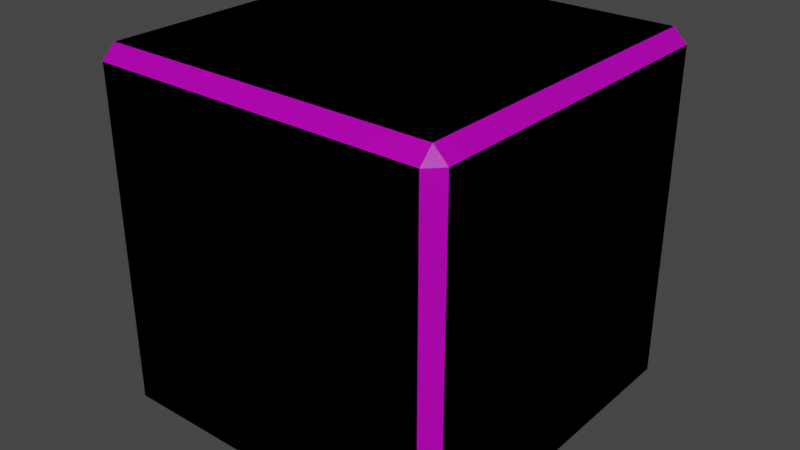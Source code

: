 # Source: cubie.blend  (saved by Blender 3.4.6; exported with 4.5.12 LTS)
import bpy
from mathutils import Matrix  # noqa: F401  (used for matrix-valued properties, if any)

bpy.ops.wm.read_factory_settings(use_empty=True)
scene = bpy.context.scene
scene.name = 'Scene'

# ---- collections
col_collection = bpy.data.collections.new('Collection'); scene.collection.children.link(col_collection)

# ---- images (referenced by path relative to the original .blend; pixels are not part of the script)
import os
ASSET_DIR = os.environ.get("B2B_ASSET_DIR", "")  # directory of the original .blend (textures are referenced by path, not embedded)
HERE = os.path.dirname(os.path.abspath(__file__))  # packed textures are extracted next to this script under _unpacked/

def load_image(name, relpath, width, height, colorspace="sRGB"):
    """Load a texture the original file referenced (path relative to the .blend, or extracted next to this script)."""
    p = next((c for c in (os.path.join(HERE, relpath), os.path.join(ASSET_DIR, relpath)) if relpath and os.path.exists(c)), "")
    if p:
        img = bpy.data.images.load(p, check_existing=True)
        img.name = name
    else:  # same state as the original file: an image datablock whose file is absent (Cycles renders it pink)
        img = bpy.data.images.new(name, width, height)
        img.source = "FILE"
        img.filepath = "//" + (relpath or name)
    img.colorspace_settings.name = colorspace
    return img
img_cubie_png_001 = load_image('cubie.png.001', 'cubie.png', 1024, 1024, 'sRGB')

# ---- materials (node trees are filled in below, after node groups)
mat_material = bpy.data.materials.new('Material')
mat_material.alpha_threshold = 0.0
mat_material.use_transparent_shadow = False
mat_material.preview_render_type = 'FLAT'
mat_material.line_color = (0.0, 0.0, 0.0, 1.0)

# ---- material node trees
mat_material.use_nodes = True; mat_material.node_tree.nodes.clear()
_N = mat_material.node_tree.nodes; _L = mat_material.node_tree.links
n0 = _N.new('ShaderNodeOutputMaterial'); n0.name = 'Material Output'; n0.location = (300, 300)
n1 = _N.new('ShaderNodeBsdfPrincipled'); n1.name = 'Principled BSDF'; n1.location = (10, 300)
n1.distribution = 'GGX'
n1.subsurface_method = 'BURLEY'
n1.inputs[2].default_value = 0.4
n1.inputs[3].default_value = 1.45
n1.inputs[27].default_value = (0.0, 0.0, 0.0, 1.0)
n1.inputs[28].default_value = 1.0
n2 = _N.new('ShaderNodeTexImage'); n2.name = 'Image Texture'; n2.location = (-280, 280)
n2.image = img_cubie_png_001
n2.interpolation = 'Closest'
_L.new(n1.outputs[0], n0.inputs[0])
_L.new(n2.outputs[0], n1.inputs[0])
n0.is_active_output = True

# ---- world
world_world = bpy.data.worlds.new('World'); scene.world = world_world
world_world.use_nodes = True; world_world.node_tree.nodes.clear()
_N = world_world.node_tree.nodes; _L = world_world.node_tree.links
n0 = _N.new('ShaderNodeOutputWorld'); n0.name = 'World Output'; n0.location = (300, 300)
n1 = _N.new('ShaderNodeBackground'); n1.name = 'Background'; n1.location = (10, 300)
n1.inputs[0].default_value = (0.05088, 0.05088, 0.05088, 1.0)
_L.new(n1.outputs[0], n0.inputs[0])
n0.is_active_output = True
world_world.color = (0.05088, 0.05088, 0.05088)
world_world.use_sun_shadow = False
world_world.sun_shadow_jitter_overblur = 0.0

# ---- meshes
me_cube = bpy.data.meshes.new('Cube')
me_cube.from_pydata([(0.4272, 0.5, 0.4272), (0.5, 0.4272, 0.4272), (0.4272, 0.5, -0.4272), (0.4272, -0.5, 0.4272), (0.4272, -0.4272, -0.5), (-0.4272, 0.5, 0.4272), (-0.4272, -0.5, -0.4272), (-0.462, 0.462, -0.5), (-0.462, -0.462, -0.5), (-0.5, -0.462, -0.462), (-0.5, 0.462, -0.462), (0.462, 0.462, -0.5), (-0.462, 0.5, -0.462), (0.462, 0.5, -0.462), (0.5, 0.462, 0.462), (0.5, 0.462, -0.462), (0.462, 0.5, 0.462), (-0.462, -0.5, -0.462), (-0.462, -0.5, 0.462), (-0.5, -0.462, 0.462), (0.462, -0.5, 0.462), (0.462, -0.5, -0.462), (0.5, -0.462, -0.462), (0.5, -0.462, 0.462), (-0.462, 0.5, 0.462), (-0.5, 0.462, 0.462), (0.462, -0.462, 0.5), (-0.462, -0.462, 0.5), (0.462, 0.462, 0.5), (0.462, -0.462, -0.5), (-0.462, 0.462, 0.5), (-0.4272, 0.4272, -0.5), (-0.4272, -0.4272, -0.5), (-0.5, -0.4272, -0.4272), (-0.5, 0.4272, -0.4272), (-0.4272, 0.5, -0.4272), (0.5, 0.4272, -0.4272), (-0.4272, -0.5, 0.4272), (-0.5, -0.4272, 0.4272), (0.4272, -0.5, -0.4272), (0.5, -0.4272, -0.4272), (0.5, -0.4272, 0.4272), (-0.5, 0.4272, 0.4272), (-0.4272, -0.4272, 0.5), (0.4272, 0.4272, 0.5), (-0.4272, 0.4272, 0.5), (0.4272, 0.4272, -0.5), (0.4272, -0.4272, 0.5), (-0.4272, 0.4272, -0.4883), (-0.4272, -0.4272, -0.4883), (-0.4883, -0.4272, -0.4272), (-0.4883, 0.4272, -0.4272), (0.4272, 0.4272, -0.4883), (-0.4272, 0.4883, -0.4272), (0.4272, 0.4883, -0.4272), (0.4883, 0.4272, 0.4272), (0.4883, 0.4272, -0.4272), (0.4272, 0.4883, 0.4272), (-0.4272, -0.4883, -0.4272), (-0.4272, -0.4883, 0.4272), (-0.4883, -0.4272, 0.4272), (0.4272, -0.4883, 0.4272), (0.4272, -0.4883, -0.4272), (0.4883, -0.4272, -0.4272), (0.4883, -0.4272, 0.4272), (-0.4272, 0.4883, 0.4272), (-0.4883, 0.4272, 0.4272), (0.4272, -0.4272, 0.4883), (-0.4272, -0.4272, 0.4883), (0.4272, 0.4272, 0.4883), (0.4272, -0.4272, -0.4883), (-0.4272, 0.4272, 0.4883)], [], [(16, 28, 14), (11, 13, 15), (23, 26, 20), (22, 21, 29), (24, 25, 30), (10, 12, 7), (19, 18, 27), (8, 17, 9), (7, 8, 9, 10), (11, 7, 12, 13), (14, 15, 13, 16), (17, 18, 19, 9), (20, 21, 22, 23), (24, 12, 10, 25), (26, 27, 18, 20), (28, 26, 23, 14), (8, 29, 21, 17), (27, 30, 25, 19), (30, 28, 16, 24), (29, 11, 15, 22), (31, 32, 8, 7), (33, 34, 10, 9), (46, 31, 7, 11), (35, 2, 13, 12), (1, 36, 15, 14), (2, 0, 16, 13), (6, 37, 18, 17), (38, 33, 9, 19), (3, 39, 21, 20), (40, 41, 23, 22), (5, 35, 12, 24), (34, 42, 25, 10), (47, 43, 27, 26), (37, 3, 20, 18), (44, 47, 26, 28), (41, 1, 14, 23), (32, 4, 29, 8), (39, 6, 17, 21), (43, 45, 30, 27), (42, 38, 19, 25), (45, 44, 28, 30), (0, 5, 24, 16), (4, 46, 11, 29), (36, 40, 22, 15), (4, 32, 49, 70), (34, 33, 50, 51), (40, 36, 56, 63), (39, 3, 61, 62), (1, 41, 64, 55), (32, 31, 48, 49), (48, 52, 70, 49), (50, 60, 66, 51), (62, 61, 59, 58), (69, 71, 68, 67), (56, 55, 64, 63), (53, 65, 57, 54), (41, 40, 63, 64), (31, 46, 52, 48), (6, 39, 62, 58), (35, 5, 65, 53), (2, 35, 53, 54), (45, 43, 68, 71), (42, 34, 51, 66), (36, 1, 55, 56), (38, 42, 66, 60), (43, 47, 67, 68), (0, 2, 54, 57), (44, 45, 71, 69), (3, 37, 59, 61), (37, 6, 58, 59), (5, 0, 57, 65), (47, 44, 69, 67), (33, 38, 60, 50), (46, 4, 70, 52)])
_uv = me_cube.uv_layers.new(name='UVMap')
_uv.uv.foreach_set('vector', [0.125, 0.875, 0.125, 0.875, 0.125, 0.875, 0.125, 0.875, 0.125, 0.875, 0.125, 0.875, 0.125, 0.875, 0.125, 0.875, 0.125, 0.875, 0.125, 0.875, 0.125, 0.875, 0.125, 0.875, 0.125, 0.875, 0.125, 0.875, 0.125, 0.875, 0.125, 0.875, 0.125, 0.875, 0.125, 0.875, 0.125, 0.875, 0.125, 0.875, 0.125, 0.875, 0.125, 0.875, 0.125, 0.875, 0.125, 0.875, 0.125, 0.875, 0.125, 0.875, 0.125, 0.875, 0.125, 0.875, 0.125, 0.875, 0.125, 0.875, 0.125, 0.875, 0.125, 0.875, 0.125, 0.875, 0.125, 0.875, 0.125, 0.875, 0.125, 0.875, 0.125, 0.875, 0.125, 0.875, 0.125, 0.875, 0.125, 0.875, 0.125, 0.875, 0.125, 0.875, 0.125, 0.875, 0.125, 0.875, 0.125, 0.875, 0.125, 0.875, 0.125, 0.875, 0.125, 0.875, 0.125, 0.875, 0.125, 0.875, 0.125, 0.875, 0.125, 0.875, 0.125, 0.875, 0.125, 0.875, 0.125, 0.875, 0.125, 0.875, 0.125, 0.875, 0.125, 0.875, 0.125, 0.875, 0.125, 0.875, 0.125, 0.875, 0.125, 0.875, 0.125, 0.875, 0.125, 0.875, 0.125, 0.875, 0.125, 0.875, 0.125, 0.875, 0.125, 0.875, 0.125, 0.875, 0.125, 0.875, 0.125, 0.875, 0.125, 0.875, 0.125, 0.875, 0.125, 0.875, 0.125, 0.875, 0.125, 0.875, 0.125, 0.875, 0.125, 0.875, 0.125, 0.875, 0.125, 0.875, 0.125, 0.875, 0.125, 0.875, 0.125, 0.875, 0.125, 0.875, 0.125, 0.875, 0.125, 0.875, 0.125, 0.875, 0.125, 0.875, 0.125, 0.875, 0.125, 0.875, 0.125, 0.875, 0.125, 0.875, 0.125, 0.875, 0.125, 0.875, 0.125, 0.875, 0.125, 0.875, 0.125, 0.875, 0.125, 0.875, 0.125, 0.875, 0.125, 0.875, 0.125, 0.875, 0.125, 0.875, 0.125, 0.875, 0.125, 0.875, 0.125, 0.875, 0.125, 0.875, 0.125, 0.875, 0.125, 0.875, 0.125, 0.875, 0.125, 0.875, 0.125, 0.875, 0.125, 0.875, 0.125, 0.875, 0.125, 0.875, 0.125, 0.875, 0.125, 0.875, 0.125, 0.875, 0.125, 0.875, 0.125, 0.875, 0.125, 0.875, 0.125, 0.875, 0.125, 0.875, 0.125, 0.875, 0.125, 0.875, 0.125, 0.875, 0.125, 0.875, 0.125, 0.875, 0.125, 0.875, 0.125, 0.875, 0.125, 0.875, 0.125, 0.875, 0.125, 0.875, 0.125, 0.875, 0.125, 0.875, 0.125, 0.875, 0.125, 0.875, 0.125, 0.875, 0.125, 0.875, 0.125, 0.875, 0.125, 0.875, 0.125, 0.875, 0.125, 0.875, 0.125, 0.875, 0.125, 0.875, 0.125, 0.875, 0.125, 0.875, 0.125, 0.875, 0.125, 0.875, 0.125, 0.875, 0.125, 0.875, 0.125, 0.875, 0.125, 0.875, 0.125, 0.875, 0.125, 0.875, 0.125, 0.875, 0.125, 0.875, 0.125, 0.875, 0.125, 0.875, 0.125, 0.875, 0.125, 0.875, 0.125, 0.875, 0.125, 0.875, 0.125, 0.875, 0.125, 0.875, 0.125, 0.875, 0.125, 0.875, 0.125, 0.875, 0.125, 0.875, 0.125, 0.875, 0.125, 0.875, 0.125, 0.875, 0.125, 0.875, 0.125, 0.875, 0.125, 0.875, 0.125, 0.875, 0.125, 0.875, 0.125, 0.875, 0.125, 0.875, 0.125, 0.875, 0.125, 0.875, 0.125, 0.875, 0.125, 0.875, 0.125, 0.875, 0.125, 0.875, 0.125, 0.875, 0.125, 0.875, 0.125, 0.875, 0.125, 0.875, 0.125, 0.875, 0.125, 0.875, 0.125, 0.875, 0.125, 0.875, 0.375, 0.375, 0.375, 0.375, 0.375, 0.375, 0.375, 0.375, 0.125, 0.625, 0.125, 0.625, 0.125, 0.625, 0.125, 0.625, 0.375, 0.625, 0.375, 0.625, 0.375, 0.625, 0.375, 0.625, 0.375, 0.875, 0.375, 0.875, 0.375, 0.875, 0.375, 0.875, 0.625, 0.625, 0.625, 0.625, 0.625, 0.625, 0.625, 0.625, 0.875, 0.625, 0.875, 0.625, 0.875, 0.625, 0.875, 0.625, 0.125, 0.875, 0.125, 0.875, 0.125, 0.875, 0.125, 0.875, 0.125, 0.875, 0.125, 0.875, 0.125, 0.875, 0.125, 0.875, 0.125, 0.875, 0.125, 0.875, 0.125, 0.875, 0.125, 0.875, 0.125, 0.875, 0.125, 0.875, 0.125, 0.875, 0.125, 0.875, 0.125, 0.875, 0.125, 0.875, 0.125, 0.875, 0.125, 0.875, 0.125, 0.875, 0.125, 0.875, 0.125, 0.875, 0.125, 0.875, 0.125, 0.875, 0.125, 0.875, 0.125, 0.875, 0.125, 0.875, 0.125, 0.875, 0.125, 0.875, 0.125, 0.875, 0.125, 0.875, 0.125, 0.875, 0.125, 0.875, 0.125, 0.875, 0.125, 0.875, 0.125, 0.875, 0.125, 0.875, 0.125, 0.875, 0.125, 0.875, 0.125, 0.875, 0.125, 0.875, 0.125, 0.875, 0.125, 0.875, 0.125, 0.875, 0.125, 0.875, 0.125, 0.875, 0.125, 0.875, 0.125, 0.875, 0.125, 0.875, 0.125, 0.875, 0.125, 0.875, 0.125, 0.875, 0.125, 0.875, 0.125, 0.875, 0.125, 0.875, 0.125, 0.875, 0.125, 0.875, 0.125, 0.875, 0.125, 0.875, 0.125, 0.875, 0.125, 0.875, 0.125, 0.875, 0.125, 0.875, 0.125, 0.875, 0.125, 0.875, 0.125, 0.875, 0.125, 0.875, 0.125, 0.875, 0.125, 0.875, 0.125, 0.875, 0.125, 0.875])
me_cube.materials.append(mat_material)
me_cube.use_remesh_preserve_volume = False
me_cube.use_remesh_preserve_attributes = False
me_cube.use_mirror_vertex_groups = False
me_cube.update()
me_cube_001 = bpy.data.meshes.new('Cube.001')
me_cube_001.from_pydata([(-0.462, 0.462, -0.5), (-0.462, -0.462, -0.5), (-0.5, -0.462, -0.462), (-0.5, 0.462, -0.462), (0.462, 0.462, -0.5), (-0.462, 0.5, -0.462), (0.462, 0.5, -0.462), (0.5, 0.462, 0.462), (0.5, 0.462, -0.462), (0.462, 0.5, 0.462), (-0.462, -0.5, -0.462), (-0.462, -0.5, 0.462), (-0.5, -0.462, 0.462), (0.462, -0.5, 0.462), (0.462, -0.5, -0.462), (0.5, -0.462, -0.462), (0.5, -0.462, 0.462), (-0.462, 0.5, 0.462), (-0.5, 0.462, 0.462), (0.462, -0.462, 0.5), (-0.462, -0.462, 0.5), (0.462, 0.462, 0.5), (0.462, -0.462, -0.5), (-0.462, 0.462, 0.5), (-0.5, -0.4272, -0.4272), (-0.5, 0.4272, -0.4272), (-0.5, -0.4272, 0.4272), (-0.5, 0.4272, 0.4272), (-0.4883, -0.4272, -0.4272), (-0.4883, 0.4272, -0.4272), (-0.4883, -0.4272, 0.4272), (-0.4883, 0.4272, 0.4272)], [], [(9, 21, 7), (4, 6, 8), (16, 19, 13), (15, 14, 22), (17, 18, 23), (3, 5, 0), (12, 11, 20), (1, 10, 2), (0, 1, 2, 3), (4, 0, 5, 6), (7, 8, 6, 9), (10, 11, 12, 2), (13, 14, 15, 16), (17, 5, 3, 18), (19, 20, 11, 13), (21, 19, 16, 7), (1, 22, 14, 10), (20, 23, 18, 12), (23, 21, 9, 17), (22, 4, 8, 15), (24, 25, 3, 2), (26, 24, 2, 12), (11, 10, 14, 13), (25, 27, 18, 3), (27, 26, 12, 18), (8, 7, 16, 15), (25, 24, 28, 29), (20, 19, 21, 23), (28, 30, 31, 29), (27, 25, 29, 31), (26, 27, 31, 30), (24, 26, 30, 28), (6, 5, 17, 9), (1, 0, 4, 22)])
_uv = me_cube_001.uv_layers.new(name='UVMap')
_uv.uv.foreach_set('vector', [0.125, 0.875, 0.125, 0.875, 0.125, 0.875, 0.125, 0.875, 0.125, 0.875, 0.125, 0.875, 0.125, 0.875, 0.125, 0.875, 0.125, 0.875, 0.125, 0.875, 0.125, 0.875, 0.125, 0.875, 0.125, 0.875, 0.125, 0.875, 0.125, 0.875, 0.125, 0.875, 0.125, 0.875, 0.125, 0.875, 0.125, 0.875, 0.125, 0.875, 0.125, 0.875, 0.125, 0.875, 0.125, 0.875, 0.125, 0.875, 0.125, 0.875, 0.125, 0.875, 0.125, 0.875, 0.125, 0.875, 0.125, 0.875, 0.125, 0.875, 0.125, 0.875, 0.125, 0.875, 0.125, 0.875, 0.125, 0.875, 0.125, 0.875, 0.125, 0.875, 0.125, 0.875, 0.125, 0.875, 0.125, 0.875, 0.125, 0.875, 0.125, 0.875, 0.125, 0.875, 0.125, 0.875, 0.125, 0.875, 0.125, 0.875, 0.125, 0.875, 0.125, 0.875, 0.125, 0.875, 0.125, 0.875, 0.125, 0.875, 0.125, 0.875, 0.125, 0.875, 0.125, 0.875, 0.125, 0.875, 0.125, 0.875, 0.125, 0.875, 0.125, 0.875, 0.125, 0.875, 0.125, 0.875, 0.125, 0.875, 0.125, 0.875, 0.125, 0.875, 0.125, 0.875, 0.125, 0.875, 0.125, 0.875, 0.125, 0.875, 0.125, 0.875, 0.125, 0.875, 0.125, 0.875, 0.125, 0.875, 0.125, 0.875, 0.125, 0.875, 0.125, 0.875, 0.125, 0.875, 0.125, 0.875, 0.125, 0.875, 0.125, 0.875, 0.125, 0.875, 0.125, 0.875, 0.125, 0.875, 0.125, 0.875, 0.125, 0.875, 0.125, 0.875, 0.125, 0.875, 0.125, 0.875, 0.125, 0.875, 0.125, 0.875, 0.125, 0.875, 0.125, 0.875, 0.125, 0.875, 0.125, 0.875, 0.125, 0.875, 0.125, 0.875, 0.125, 0.875, 0.125, 0.875, 0.125, 0.875, 0.125, 0.875, 0.125, 0.875, 0.125, 0.875, 0.125, 0.875, 0.125, 0.875, 0.125, 0.875, 0.125, 0.875, 0.125, 0.875, 0.125, 0.625, 0.125, 0.625, 0.125, 0.625, 0.125, 0.625, 0.125, 0.875, 0.125, 0.875, 0.125, 0.875, 0.125, 0.875, 0.125, 0.875, 0.125, 0.875, 0.125, 0.875, 0.125, 0.875, 0.125, 0.875, 0.125, 0.875, 0.125, 0.875, 0.125, 0.875, 0.125, 0.875, 0.125, 0.875, 0.125, 0.875, 0.125, 0.875, 0.125, 0.875, 0.125, 0.875, 0.125, 0.875, 0.125, 0.875])
me_cube_001.materials.append(mat_material)
me_cube_001.use_remesh_preserve_volume = False
me_cube_001.use_remesh_preserve_attributes = False
me_cube_001.use_mirror_vertex_groups = False
me_cube_001.update()
me_cube_002 = bpy.data.meshes.new('Cube.002')
me_cube_002.from_pydata([(0.4272, 0.5, 0.4272), (0.4272, 0.5, -0.4272), (-0.4272, 0.5, 0.4272), (-0.462, 0.462, -0.5), (-0.462, -0.462, -0.5), (-0.5, -0.462, -0.462), (-0.5, 0.462, -0.462), (0.462, 0.462, -0.5), (-0.462, 0.5, -0.462), (0.462, 0.5, -0.462), (0.5, 0.462, 0.462), (0.5, 0.462, -0.462), (0.462, 0.5, 0.462), (-0.462, -0.5, -0.462), (-0.462, -0.5, 0.462), (-0.5, -0.462, 0.462), (0.462, -0.5, 0.462), (0.462, -0.5, -0.462), (0.5, -0.462, -0.462), (0.5, -0.462, 0.462), (-0.462, 0.5, 0.462), (-0.5, 0.462, 0.462), (0.462, -0.462, 0.5), (-0.462, -0.462, 0.5), (0.462, 0.462, 0.5), (0.462, -0.462, -0.5), (-0.462, 0.462, 0.5), (-0.5, -0.4272, -0.4272), (-0.5, 0.4272, -0.4272), (-0.4272, 0.5, -0.4272), (-0.5, -0.4272, 0.4272), (-0.5, 0.4272, 0.4272), (-0.4883, -0.4272, -0.4272), (-0.4883, 0.4272, -0.4272), (-0.4272, 0.4883, -0.4272), (0.4272, 0.4883, -0.4272), (0.4272, 0.4883, 0.4272), (-0.4883, -0.4272, 0.4272), (-0.4272, 0.4883, 0.4272), (-0.4883, 0.4272, 0.4272)], [], [(12, 24, 10), (7, 9, 11), (19, 22, 16), (18, 17, 25), (20, 21, 26), (6, 8, 3), (15, 14, 23), (4, 13, 5), (3, 4, 5, 6), (7, 3, 8, 9), (10, 11, 9, 12), (13, 14, 15, 5), (16, 17, 18, 19), (20, 8, 6, 21), (22, 23, 14, 16), (24, 22, 19, 10), (4, 25, 17, 13), (23, 26, 21, 15), (26, 24, 12, 20), (25, 7, 11, 18), (27, 28, 6, 5), (29, 1, 9, 8), (1, 0, 12, 9), (30, 27, 5, 15), (14, 13, 17, 16), (2, 29, 8, 20), (28, 31, 21, 6), (31, 30, 15, 21), (0, 2, 20, 12), (28, 27, 32, 33), (23, 22, 24, 26), (32, 37, 39, 33), (34, 38, 36, 35), (29, 2, 38, 34), (1, 29, 34, 35), (31, 28, 33, 39), (30, 31, 39, 37), (0, 1, 35, 36), (2, 0, 36, 38), (27, 30, 37, 32), (11, 10, 19, 18), (4, 3, 7, 25)])
_uv = me_cube_002.uv_layers.new(name='UVMap')
_uv.uv.foreach_set('vector', [0.125, 0.875, 0.125, 0.875, 0.125, 0.875, 0.125, 0.875, 0.125, 0.875, 0.125, 0.875, 0.125, 0.875, 0.125, 0.875, 0.125, 0.875, 0.125, 0.875, 0.125, 0.875, 0.125, 0.875, 0.125, 0.875, 0.125, 0.875, 0.125, 0.875, 0.125, 0.875, 0.125, 0.875, 0.125, 0.875, 0.125, 0.875, 0.125, 0.875, 0.125, 0.875, 0.125, 0.875, 0.125, 0.875, 0.125, 0.875, 0.125, 0.875, 0.125, 0.875, 0.125, 0.875, 0.125, 0.875, 0.125, 0.875, 0.125, 0.875, 0.125, 0.875, 0.125, 0.875, 0.125, 0.875, 0.125, 0.875, 0.125, 0.875, 0.125, 0.875, 0.125, 0.875, 0.125, 0.875, 0.125, 0.875, 0.125, 0.875, 0.125, 0.875, 0.125, 0.875, 0.125, 0.875, 0.125, 0.875, 0.125, 0.875, 0.125, 0.875, 0.125, 0.875, 0.125, 0.875, 0.125, 0.875, 0.125, 0.875, 0.125, 0.875, 0.125, 0.875, 0.125, 0.875, 0.125, 0.875, 0.125, 0.875, 0.125, 0.875, 0.125, 0.875, 0.125, 0.875, 0.125, 0.875, 0.125, 0.875, 0.125, 0.875, 0.125, 0.875, 0.125, 0.875, 0.125, 0.875, 0.125, 0.875, 0.125, 0.875, 0.125, 0.875, 0.125, 0.875, 0.125, 0.875, 0.125, 0.875, 0.125, 0.875, 0.125, 0.875, 0.125, 0.875, 0.125, 0.875, 0.125, 0.875, 0.125, 0.875, 0.125, 0.875, 0.125, 0.875, 0.125, 0.875, 0.125, 0.875, 0.125, 0.875, 0.125, 0.875, 0.125, 0.875, 0.125, 0.875, 0.125, 0.875, 0.125, 0.875, 0.125, 0.875, 0.125, 0.875, 0.125, 0.875, 0.125, 0.875, 0.125, 0.875, 0.125, 0.875, 0.125, 0.875, 0.125, 0.875, 0.125, 0.875, 0.125, 0.875, 0.125, 0.875, 0.125, 0.875, 0.125, 0.875, 0.125, 0.875, 0.125, 0.875, 0.125, 0.875, 0.125, 0.875, 0.125, 0.875, 0.125, 0.875, 0.125, 0.875, 0.125, 0.875, 0.125, 0.875, 0.125, 0.875, 0.125, 0.875, 0.125, 0.875, 0.125, 0.875, 0.125, 0.875, 0.125, 0.875, 0.125, 0.875, 0.125, 0.875, 0.125, 0.625, 0.125, 0.625, 0.125, 0.625, 0.125, 0.625, 0.875, 0.625, 0.875, 0.625, 0.875, 0.625, 0.875, 0.625, 0.125, 0.875, 0.125, 0.875, 0.125, 0.875, 0.125, 0.875, 0.125, 0.875, 0.125, 0.875, 0.125, 0.875, 0.125, 0.875, 0.125, 0.875, 0.125, 0.875, 0.125, 0.875, 0.125, 0.875, 0.125, 0.875, 0.125, 0.875, 0.125, 0.875, 0.125, 0.875, 0.125, 0.875, 0.125, 0.875, 0.125, 0.875, 0.125, 0.875, 0.125, 0.875, 0.125, 0.875, 0.125, 0.875, 0.125, 0.875, 0.125, 0.875, 0.125, 0.875, 0.125, 0.875, 0.125, 0.875, 0.125, 0.875, 0.125, 0.875, 0.125, 0.875, 0.125, 0.875, 0.125, 0.875, 0.125, 0.875, 0.125, 0.875, 0.125, 0.875])
me_cube_002.materials.append(mat_material)
me_cube_002.use_remesh_preserve_volume = False
me_cube_002.use_remesh_preserve_attributes = False
me_cube_002.use_mirror_vertex_groups = False
me_cube_002.update()
me_cube_003 = bpy.data.meshes.new('Cube.003')
me_cube_003.from_pydata([(0.4272, 0.5, 0.4272), (0.4272, 0.5, -0.4272), (-0.4272, 0.5, 0.4272), (-0.462, 0.462, -0.5), (-0.462, -0.462, -0.5), (-0.5, -0.462, -0.462), (-0.5, 0.462, -0.462), (0.462, 0.462, -0.5), (-0.462, 0.5, -0.462), (0.462, 0.5, -0.462), (0.5, 0.462, 0.462), (0.5, 0.462, -0.462), (0.462, 0.5, 0.462), (-0.462, -0.5, -0.462), (-0.462, -0.5, 0.462), (-0.5, -0.462, 0.462), (0.462, -0.5, 0.462), (0.462, -0.5, -0.462), (0.5, -0.462, -0.462), (0.5, -0.462, 0.462), (-0.462, 0.5, 0.462), (-0.5, 0.462, 0.462), (0.462, -0.462, 0.5), (-0.462, -0.462, 0.5), (0.462, 0.462, 0.5), (0.462, -0.462, -0.5), (-0.462, 0.462, 0.5), (-0.5, -0.4272, -0.4272), (-0.5, 0.4272, -0.4272), (-0.4272, 0.5, -0.4272), (-0.5, -0.4272, 0.4272), (-0.5, 0.4272, 0.4272), (-0.4272, -0.4272, 0.5), (0.4272, 0.4272, 0.5), (-0.4272, 0.4272, 0.5), (0.4272, -0.4272, 0.5), (-0.4883, -0.4272, -0.4272), (-0.4883, 0.4272, -0.4272), (-0.4272, 0.4883, -0.4272), (0.4272, 0.4883, -0.4272), (0.4272, 0.4883, 0.4272), (-0.4883, -0.4272, 0.4272), (-0.4272, 0.4883, 0.4272), (-0.4883, 0.4272, 0.4272), (0.4272, -0.4272, 0.4883), (-0.4272, -0.4272, 0.4883), (0.4272, 0.4272, 0.4883), (-0.4272, 0.4272, 0.4883)], [], [(12, 24, 10), (7, 9, 11), (19, 22, 16), (18, 17, 25), (20, 21, 26), (6, 8, 3), (15, 14, 23), (4, 13, 5), (3, 4, 5, 6), (7, 3, 8, 9), (10, 11, 9, 12), (13, 14, 15, 5), (16, 17, 18, 19), (20, 8, 6, 21), (22, 23, 14, 16), (24, 22, 19, 10), (4, 25, 17, 13), (23, 26, 21, 15), (26, 24, 12, 20), (25, 7, 11, 18), (27, 28, 6, 5), (29, 1, 9, 8), (1, 0, 12, 9), (30, 27, 5, 15), (14, 13, 17, 16), (2, 29, 8, 20), (28, 31, 21, 6), (35, 32, 23, 22), (33, 35, 22, 24), (32, 34, 26, 23), (31, 30, 15, 21), (34, 33, 24, 26), (0, 2, 20, 12), (28, 27, 36, 37), (36, 41, 43, 37), (46, 47, 45, 44), (38, 42, 40, 39), (29, 2, 42, 38), (1, 29, 38, 39), (34, 32, 45, 47), (31, 28, 37, 43), (30, 31, 43, 41), (32, 35, 44, 45), (0, 1, 39, 40), (33, 34, 47, 46), (2, 0, 40, 42), (35, 33, 46, 44), (27, 30, 41, 36), (11, 10, 19, 18), (4, 3, 7, 25)])
_uv = me_cube_003.uv_layers.new(name='UVMap')
_uv.uv.foreach_set('vector', [0.125, 0.875, 0.125, 0.875, 0.125, 0.875, 0.125, 0.875, 0.125, 0.875, 0.125, 0.875, 0.125, 0.875, 0.125, 0.875, 0.125, 0.875, 0.125, 0.875, 0.125, 0.875, 0.125, 0.875, 0.125, 0.875, 0.125, 0.875, 0.125, 0.875, 0.125, 0.875, 0.125, 0.875, 0.125, 0.875, 0.125, 0.875, 0.125, 0.875, 0.125, 0.875, 0.125, 0.875, 0.125, 0.875, 0.125, 0.875, 0.125, 0.875, 0.125, 0.875, 0.125, 0.875, 0.125, 0.875, 0.125, 0.875, 0.125, 0.875, 0.125, 0.875, 0.125, 0.875, 0.125, 0.875, 0.125, 0.875, 0.125, 0.875, 0.125, 0.875, 0.125, 0.875, 0.125, 0.875, 0.125, 0.875, 0.125, 0.875, 0.125, 0.875, 0.125, 0.875, 0.125, 0.875, 0.125, 0.875, 0.125, 0.875, 0.125, 0.875, 0.125, 0.875, 0.125, 0.875, 0.125, 0.875, 0.125, 0.875, 0.125, 0.875, 0.125, 0.875, 0.125, 0.875, 0.125, 0.875, 0.125, 0.875, 0.125, 0.875, 0.125, 0.875, 0.125, 0.875, 0.125, 0.875, 0.125, 0.875, 0.125, 0.875, 0.125, 0.875, 0.125, 0.875, 0.125, 0.875, 0.125, 0.875, 0.125, 0.875, 0.125, 0.875, 0.125, 0.875, 0.125, 0.875, 0.125, 0.875, 0.125, 0.875, 0.125, 0.875, 0.125, 0.875, 0.125, 0.875, 0.125, 0.875, 0.125, 0.875, 0.125, 0.875, 0.125, 0.875, 0.125, 0.875, 0.125, 0.875, 0.125, 0.875, 0.125, 0.875, 0.125, 0.875, 0.125, 0.875, 0.125, 0.875, 0.125, 0.875, 0.125, 0.875, 0.125, 0.875, 0.125, 0.875, 0.125, 0.875, 0.125, 0.875, 0.125, 0.875, 0.125, 0.875, 0.125, 0.875, 0.125, 0.875, 0.125, 0.875, 0.125, 0.875, 0.125, 0.875, 0.125, 0.875, 0.125, 0.875, 0.125, 0.875, 0.125, 0.875, 0.125, 0.875, 0.125, 0.875, 0.125, 0.875, 0.125, 0.875, 0.125, 0.875, 0.125, 0.875, 0.125, 0.875, 0.125, 0.875, 0.125, 0.875, 0.125, 0.875, 0.125, 0.875, 0.125, 0.875, 0.125, 0.875, 0.125, 0.875, 0.125, 0.875, 0.125, 0.875, 0.125, 0.875, 0.125, 0.875, 0.125, 0.875, 0.125, 0.875, 0.125, 0.875, 0.125, 0.875, 0.125, 0.875, 0.125, 0.875, 0.125, 0.875, 0.125, 0.875, 0.125, 0.625, 0.125, 0.625, 0.125, 0.625, 0.125, 0.625, 0.375, 0.875, 0.375, 0.875, 0.375, 0.875, 0.375, 0.875, 0.875, 0.625, 0.875, 0.625, 0.875, 0.625, 0.875, 0.625, 0.125, 0.875, 0.125, 0.875, 0.125, 0.875, 0.125, 0.875, 0.125, 0.875, 0.125, 0.875, 0.125, 0.875, 0.125, 0.875, 0.125, 0.875, 0.125, 0.875, 0.125, 0.875, 0.125, 0.875, 0.125, 0.875, 0.125, 0.875, 0.125, 0.875, 0.125, 0.875, 0.125, 0.875, 0.125, 0.875, 0.125, 0.875, 0.125, 0.875, 0.125, 0.875, 0.125, 0.875, 0.125, 0.875, 0.125, 0.875, 0.125, 0.875, 0.125, 0.875, 0.125, 0.875, 0.125, 0.875, 0.125, 0.875, 0.125, 0.875, 0.125, 0.875, 0.125, 0.875, 0.125, 0.875, 0.125, 0.875, 0.125, 0.875, 0.125, 0.875, 0.125, 0.875, 0.125, 0.875, 0.125, 0.875, 0.125, 0.875, 0.125, 0.875, 0.125, 0.875, 0.125, 0.875, 0.125, 0.875, 0.125, 0.875, 0.125, 0.875, 0.125, 0.875, 0.125, 0.875, 0.125, 0.875, 0.125, 0.875, 0.125, 0.875, 0.125, 0.875])
me_cube_003.materials.append(mat_material)
me_cube_003.use_remesh_preserve_volume = False
me_cube_003.use_remesh_preserve_attributes = False
me_cube_003.use_mirror_vertex_groups = False
me_cube_003.update()

# ---- objects
ob_unicubie = bpy.data.objects.new('unicubie', me_cube)
ob_center = bpy.data.objects.new('center', me_cube_001)
ob_edge = bpy.data.objects.new('edge', me_cube_002)
ob_corner = bpy.data.objects.new('corner', me_cube_003)

# ---- transforms, parenting, visibility, modifiers, constraints
ob_unicubie.location = (0.0, 0.0, 0.0)
ob_unicubie.lock_rotations_4d = False
ob_unicubie.empty_display_type = 'ARROWS'
ob_unicubie.lineart.crease_threshold = 0.0
ob_center.location = (0.0, 0.0, 0.0)
ob_center.lock_rotations_4d = False
ob_center.empty_display_type = 'ARROWS'
ob_center.lineart.crease_threshold = 0.0
ob_edge.location = (0.0, 0.0, 0.0)
ob_edge.lock_rotations_4d = False
ob_edge.empty_display_type = 'ARROWS'
ob_edge.lineart.crease_threshold = 0.0
ob_corner.location = (0.0, 0.0, 0.0)
ob_corner.lock_rotations_4d = False
ob_corner.empty_display_type = 'ARROWS'
ob_corner.lineart.crease_threshold = 0.0

# ---- collection membership
col_collection.objects.link(ob_unicubie)
col_collection.objects.link(ob_center)
col_collection.objects.link(ob_edge)
col_collection.objects.link(ob_corner)

# ---- scene / render settings (as saved in the file)
scene.frame_start = 1; scene.frame_end = 250; scene.frame_set(1)
scene.render.engine = 'BLENDER_EEVEE_NEXT'
scene.cycles.use_denoising = False
scene.cycles.samples = 128
scene.cycles.sampling_pattern = 'TABULATED_SOBOL'
scene.cycles.use_adaptive_sampling = False
scene.cycles.use_light_tree = False
scene.view_settings.view_transform = 'Filmic'
bpy.context.view_layer.update()

# ---- added for rendering (the .blend has no active camera and no usable light): camera, sun
cam_auto = bpy.data.cameras.new('AutoCamera')
cam_auto.lens = 50.0
cam_auto.sensor_width = 36.0
cam_auto.clip_end = 1000.0
ob_auto_camera = bpy.data.objects.new('AutoCamera', cam_auto)
scene.collection.objects.link(ob_auto_camera)
ob_auto_camera.location = (1.60254, -1.92304, 1.28203)
ob_auto_camera.rotation_euler = (1.09748, -7.21219e-08, 0.694738)
scene.camera = ob_auto_camera
light_auto_sun = bpy.data.lights.new('AutoSun', 'SUN')
light_auto_sun.energy = 3.0
light_auto_sun.angle = 0.0523599
ob_auto_sun = bpy.data.objects.new('AutoSun', light_auto_sun)
scene.collection.objects.link(ob_auto_sun)
ob_auto_sun.rotation_euler = (0.872665, 0.174533, 0.523599)
bpy.context.view_layer.update()
